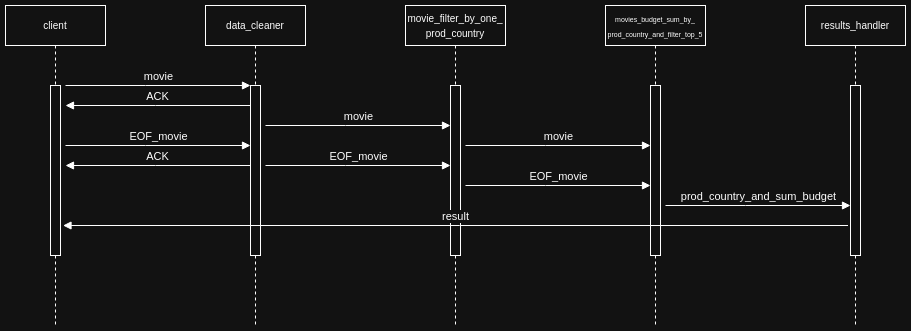

The diagram above was exported from draw.io. Its source (the exported page's mxGraphModel, read from the mxfile embedded in the PNG):
<mxGraphModel dx="1428" dy="693" grid="1" gridSize="10" guides="1" tooltips="1" connect="1" arrows="1" fold="1" page="1" pageScale="1" pageWidth="850" pageHeight="1100" background="#ffffff" math="0" shadow="0">
  <root>
    <mxCell id="0" />
    <mxCell id="1" parent="0" />
    <mxCell id="aM9ryv3xv72pqoxQDRHE-5" value="&lt;div&gt;&lt;span style=&quot;font-size: 10px;&quot;&gt;data_cleaner&lt;/span&gt;&lt;/div&gt;" style="shape=umlLifeline;perimeter=lifelinePerimeter;whiteSpace=wrap;html=1;container=0;dropTarget=0;collapsible=0;recursiveResize=0;outlineConnect=0;portConstraint=eastwest;newEdgeStyle={&quot;edgeStyle&quot;:&quot;elbowEdgeStyle&quot;,&quot;elbow&quot;:&quot;vertical&quot;,&quot;curved&quot;:0,&quot;rounded&quot;:0};" parent="1" vertex="1">
      <mxGeometry x="240" y="40" width="100" height="320" as="geometry" />
    </mxCell>
    <mxCell id="aM9ryv3xv72pqoxQDRHE-6" value="" style="html=1;points=[];perimeter=orthogonalPerimeter;outlineConnect=0;targetShapes=umlLifeline;portConstraint=eastwest;newEdgeStyle={&quot;edgeStyle&quot;:&quot;elbowEdgeStyle&quot;,&quot;elbow&quot;:&quot;vertical&quot;,&quot;curved&quot;:0,&quot;rounded&quot;:0};" parent="aM9ryv3xv72pqoxQDRHE-5" vertex="1">
      <mxGeometry x="45" y="80" width="10" height="170" as="geometry" />
    </mxCell>
    <mxCell id="aM9ryv3xv72pqoxQDRHE-7" value="movie" style="html=1;verticalAlign=bottom;endArrow=block;edgeStyle=elbowEdgeStyle;elbow=vertical;curved=0;rounded=0;" parent="1" target="aM9ryv3xv72pqoxQDRHE-6" edge="1">
      <mxGeometry relative="1" as="geometry">
        <mxPoint x="100" y="120" as="sourcePoint" />
        <Array as="points">
          <mxPoint x="180" y="120" />
        </Array>
      </mxGeometry>
    </mxCell>
    <mxCell id="aM9ryv3xv72pqoxQDRHE-9" value="ACK" style="html=1;verticalAlign=bottom;endArrow=block;edgeStyle=elbowEdgeStyle;elbow=vertical;curved=0;rounded=0;" parent="1" edge="1">
      <mxGeometry relative="1" as="geometry">
        <mxPoint x="285" y="140" as="sourcePoint" />
        <Array as="points">
          <mxPoint x="190" y="140" />
        </Array>
        <mxPoint x="100" y="140" as="targetPoint" />
      </mxGeometry>
    </mxCell>
    <mxCell id="Z5785iIwndS0MzYNehBq-1" value="&lt;span style=&quot;font-size: 10px;&quot;&gt;movie_filter_by_one_&lt;/span&gt;&lt;div&gt;&lt;span style=&quot;font-size: 10px;&quot;&gt;prod_country&lt;/span&gt;&lt;/div&gt;" style="shape=umlLifeline;perimeter=lifelinePerimeter;whiteSpace=wrap;html=1;container=0;dropTarget=0;collapsible=0;recursiveResize=0;outlineConnect=0;portConstraint=eastwest;newEdgeStyle={&quot;edgeStyle&quot;:&quot;elbowEdgeStyle&quot;,&quot;elbow&quot;:&quot;vertical&quot;,&quot;curved&quot;:0,&quot;rounded&quot;:0};" parent="1" vertex="1">
      <mxGeometry x="440" y="40" width="100" height="320" as="geometry" />
    </mxCell>
    <mxCell id="Z5785iIwndS0MzYNehBq-2" value="" style="html=1;points=[];perimeter=orthogonalPerimeter;outlineConnect=0;targetShapes=umlLifeline;portConstraint=eastwest;newEdgeStyle={&quot;edgeStyle&quot;:&quot;elbowEdgeStyle&quot;,&quot;elbow&quot;:&quot;vertical&quot;,&quot;curved&quot;:0,&quot;rounded&quot;:0};" parent="Z5785iIwndS0MzYNehBq-1" vertex="1">
      <mxGeometry x="45" y="80" width="10" height="170" as="geometry" />
    </mxCell>
    <mxCell id="Z5785iIwndS0MzYNehBq-5" value="&lt;font style=&quot;font-size: 7px;&quot;&gt;&lt;font style=&quot;&quot;&gt;movies_budget_sum_&lt;/font&gt;&lt;span style=&quot;background-color: transparent; color: light-dark(rgb(0, 0, 0), rgb(255, 255, 255));&quot;&gt;by_&lt;br&gt;prod_country_and_filter_top_5&lt;/span&gt;&lt;/font&gt;" style="shape=umlLifeline;perimeter=lifelinePerimeter;whiteSpace=wrap;html=1;container=0;dropTarget=0;collapsible=0;recursiveResize=0;outlineConnect=0;portConstraint=eastwest;newEdgeStyle={&quot;edgeStyle&quot;:&quot;elbowEdgeStyle&quot;,&quot;elbow&quot;:&quot;vertical&quot;,&quot;curved&quot;:0,&quot;rounded&quot;:0};" parent="1" vertex="1">
      <mxGeometry x="640" y="40" width="100" height="320" as="geometry" />
    </mxCell>
    <mxCell id="Z5785iIwndS0MzYNehBq-6" value="" style="html=1;points=[];perimeter=orthogonalPerimeter;outlineConnect=0;targetShapes=umlLifeline;portConstraint=eastwest;newEdgeStyle={&quot;edgeStyle&quot;:&quot;elbowEdgeStyle&quot;,&quot;elbow&quot;:&quot;vertical&quot;,&quot;curved&quot;:0,&quot;rounded&quot;:0};" parent="Z5785iIwndS0MzYNehBq-5" vertex="1">
      <mxGeometry x="45" y="80" width="10" height="170" as="geometry" />
    </mxCell>
    <mxCell id="Z5785iIwndS0MzYNehBq-9" value="&lt;div&gt;&lt;span style=&quot;font-size: 10px;&quot;&gt;client&lt;/span&gt;&lt;/div&gt;" style="shape=umlLifeline;perimeter=lifelinePerimeter;whiteSpace=wrap;html=1;container=0;dropTarget=0;collapsible=0;recursiveResize=0;outlineConnect=0;portConstraint=eastwest;newEdgeStyle={&quot;edgeStyle&quot;:&quot;elbowEdgeStyle&quot;,&quot;elbow&quot;:&quot;vertical&quot;,&quot;curved&quot;:0,&quot;rounded&quot;:0};" parent="1" vertex="1">
      <mxGeometry x="40" y="40" width="100" height="320" as="geometry" />
    </mxCell>
    <mxCell id="Z5785iIwndS0MzYNehBq-10" value="" style="html=1;points=[];perimeter=orthogonalPerimeter;outlineConnect=0;targetShapes=umlLifeline;portConstraint=eastwest;newEdgeStyle={&quot;edgeStyle&quot;:&quot;elbowEdgeStyle&quot;,&quot;elbow&quot;:&quot;vertical&quot;,&quot;curved&quot;:0,&quot;rounded&quot;:0};" parent="Z5785iIwndS0MzYNehBq-9" vertex="1">
      <mxGeometry x="45" y="80" width="10" height="170" as="geometry" />
    </mxCell>
    <mxCell id="Z5785iIwndS0MzYNehBq-12" value="movie" style="html=1;verticalAlign=bottom;endArrow=block;edgeStyle=elbowEdgeStyle;elbow=vertical;curved=0;rounded=0;" parent="1" edge="1">
      <mxGeometry relative="1" as="geometry">
        <mxPoint x="300" y="160" as="sourcePoint" />
        <Array as="points">
          <mxPoint x="380" y="160" />
        </Array>
        <mxPoint x="485" y="160" as="targetPoint" />
      </mxGeometry>
    </mxCell>
    <mxCell id="Z5785iIwndS0MzYNehBq-13" value="movie" style="html=1;verticalAlign=bottom;endArrow=block;edgeStyle=elbowEdgeStyle;elbow=vertical;curved=0;rounded=0;" parent="1" edge="1">
      <mxGeometry relative="1" as="geometry">
        <mxPoint x="500" y="180" as="sourcePoint" />
        <Array as="points">
          <mxPoint x="580" y="180" />
        </Array>
        <mxPoint x="685" y="180" as="targetPoint" />
      </mxGeometry>
    </mxCell>
    <mxCell id="Z5785iIwndS0MzYNehBq-15" value="result" style="html=1;verticalAlign=bottom;endArrow=block;edgeStyle=elbowEdgeStyle;elbow=vertical;curved=0;rounded=0;" parent="1" edge="1">
      <mxGeometry relative="1" as="geometry">
        <mxPoint x="882.5" y="260.0000000000001" as="sourcePoint" />
        <Array as="points">
          <mxPoint x="792.5" y="260" />
        </Array>
        <mxPoint x="97.5" y="260" as="targetPoint" />
      </mxGeometry>
    </mxCell>
    <mxCell id="H4DRBIK0B_ciKTse55vI-1" value="&lt;span style=&quot;font-size: 10px;&quot;&gt;results_handler&lt;/span&gt;" style="shape=umlLifeline;perimeter=lifelinePerimeter;whiteSpace=wrap;html=1;container=0;dropTarget=0;collapsible=0;recursiveResize=0;outlineConnect=0;portConstraint=eastwest;newEdgeStyle={&quot;edgeStyle&quot;:&quot;elbowEdgeStyle&quot;,&quot;elbow&quot;:&quot;vertical&quot;,&quot;curved&quot;:0,&quot;rounded&quot;:0};" parent="1" vertex="1">
      <mxGeometry x="840" y="40" width="100" height="320" as="geometry" />
    </mxCell>
    <mxCell id="H4DRBIK0B_ciKTse55vI-2" value="" style="html=1;points=[];perimeter=orthogonalPerimeter;outlineConnect=0;targetShapes=umlLifeline;portConstraint=eastwest;newEdgeStyle={&quot;edgeStyle&quot;:&quot;elbowEdgeStyle&quot;,&quot;elbow&quot;:&quot;vertical&quot;,&quot;curved&quot;:0,&quot;rounded&quot;:0};" parent="H4DRBIK0B_ciKTse55vI-1" vertex="1">
      <mxGeometry x="45" y="80" width="10" height="170" as="geometry" />
    </mxCell>
    <mxCell id="H4DRBIK0B_ciKTse55vI-3" value="prod_country_and_sum_budget" style="html=1;verticalAlign=bottom;endArrow=block;edgeStyle=elbowEdgeStyle;elbow=vertical;curved=0;rounded=0;" parent="1" edge="1">
      <mxGeometry relative="1" as="geometry">
        <mxPoint x="700" y="240" as="sourcePoint" />
        <Array as="points">
          <mxPoint x="780" y="240" />
        </Array>
        <mxPoint x="885" y="240" as="targetPoint" />
      </mxGeometry>
    </mxCell>
    <mxCell id="H4DRBIK0B_ciKTse55vI-5" value="EOF_movie" style="html=1;verticalAlign=bottom;endArrow=block;edgeStyle=elbowEdgeStyle;elbow=vertical;curved=0;rounded=0;" parent="1" edge="1">
      <mxGeometry relative="1" as="geometry">
        <mxPoint x="100" y="180" as="sourcePoint" />
        <Array as="points">
          <mxPoint x="180" y="180" />
        </Array>
        <mxPoint x="285" y="180" as="targetPoint" />
      </mxGeometry>
    </mxCell>
    <mxCell id="H4DRBIK0B_ciKTse55vI-6" value="ACK" style="html=1;verticalAlign=bottom;endArrow=block;edgeStyle=elbowEdgeStyle;elbow=vertical;curved=0;rounded=0;" parent="1" edge="1">
      <mxGeometry relative="1" as="geometry">
        <mxPoint x="285" y="200" as="sourcePoint" />
        <Array as="points">
          <mxPoint x="190" y="200" />
        </Array>
        <mxPoint x="100" y="200" as="targetPoint" />
      </mxGeometry>
    </mxCell>
    <mxCell id="H4DRBIK0B_ciKTse55vI-7" value="EOF_movie" style="html=1;verticalAlign=bottom;endArrow=block;edgeStyle=elbowEdgeStyle;elbow=vertical;curved=0;rounded=0;" parent="1" edge="1">
      <mxGeometry relative="1" as="geometry">
        <mxPoint x="300" y="200" as="sourcePoint" />
        <Array as="points">
          <mxPoint x="380" y="200" />
        </Array>
        <mxPoint x="485" y="200" as="targetPoint" />
      </mxGeometry>
    </mxCell>
    <mxCell id="H4DRBIK0B_ciKTse55vI-8" value="EOF_movie" style="html=1;verticalAlign=bottom;endArrow=block;edgeStyle=elbowEdgeStyle;elbow=vertical;curved=0;rounded=0;" parent="1" edge="1">
      <mxGeometry relative="1" as="geometry">
        <mxPoint x="500" y="220" as="sourcePoint" />
        <Array as="points">
          <mxPoint x="580" y="220" />
        </Array>
        <mxPoint x="685" y="220" as="targetPoint" />
      </mxGeometry>
    </mxCell>
  </root>
</mxGraphModel>